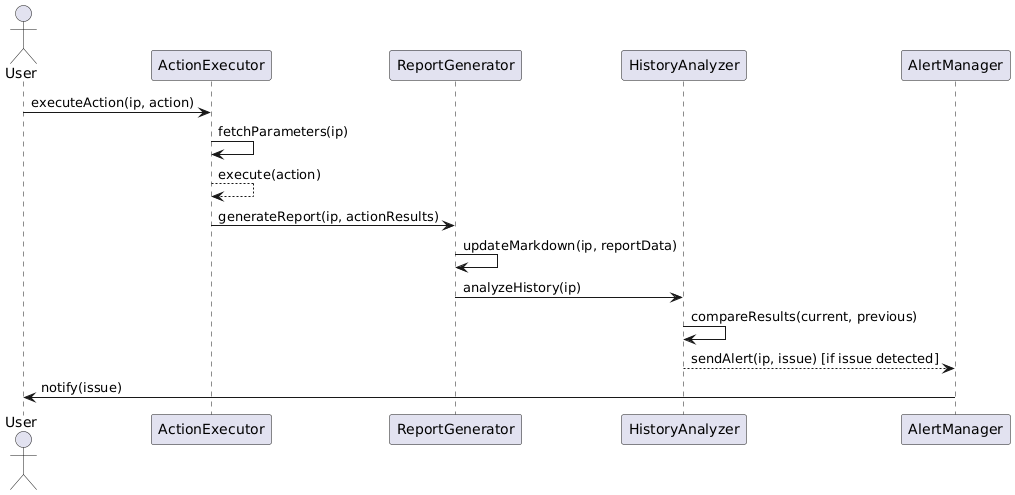

The diagram above was rendered by PlantUML. Its source (embedded in the PNG):
@startuml
actor User as user
participant "ActionExecutor" as executor
participant "ReportGenerator" as reportGen
participant "HistoryAnalyzer" as analyzer
participant "AlertManager" as alertMgr

user -> executor : executeAction(ip, action)
executor -> executor : fetchParameters(ip)
executor --> executor : execute(action)
executor -> reportGen : generateReport(ip, actionResults)
reportGen -> reportGen : updateMarkdown(ip, reportData)
reportGen -> analyzer : analyzeHistory(ip)
analyzer -> analyzer : compareResults(current, previous)
analyzer --> alertMgr : sendAlert(ip, issue) [if issue detected]
alertMgr -> user : notify(issue)
@enduml